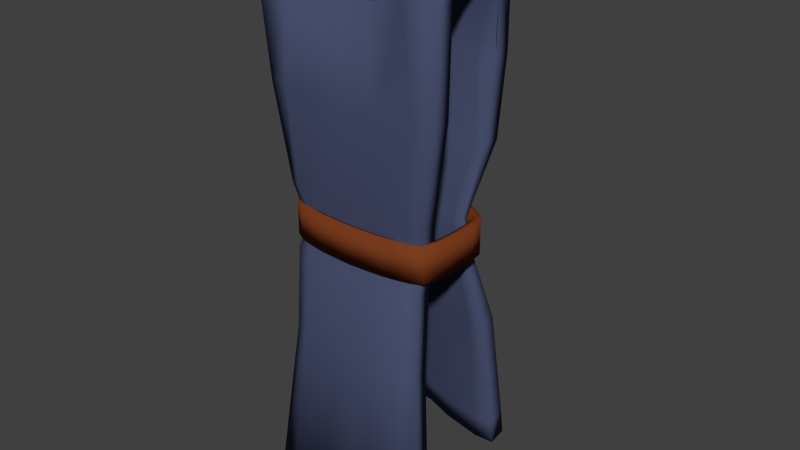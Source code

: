 # Source: robe.blend  (saved by Blender 2.74.0; exported with 4.5.12 LTS)
import bpy
from mathutils import Matrix  # noqa: F401  (used for matrix-valued properties, if any)

bpy.ops.wm.read_factory_settings(use_empty=True)
scene = bpy.context.scene
scene.name = 'Scene'

# ---- collections
col_collection_1 = bpy.data.collections.new('Collection 1'); scene.collection.children.link(col_collection_1)

# ---- materials (node trees are filled in below, after node groups)
mat_marroncuero = bpy.data.materials.new('marroncuero')
mat_marroncuero.alpha_threshold = 0.0
mat_marroncuero.use_transparent_shadow = False
mat_marroncuero.diffuse_color = (0.196, 0.04624, 0.01335, 1.0)
mat_marroncuero.specular_color = (0.2266, 0.1037, 0.03948)
mat_marroncuero.roughness = 0.5
mat_marroncuero.specular_intensity = 0.06989
mat_piel = bpy.data.materials.new('piel')
mat_piel.alpha_threshold = 0.0
mat_piel.use_transparent_shadow = False
mat_piel.diffuse_color = (1.0, 0.554, 0.4193, 1.0)
mat_piel.roughness = 0.5
mat_ojos = bpy.data.materials.new('ojos')
mat_ojos.alpha_threshold = 0.0
mat_ojos.use_transparent_shadow = False
mat_ojos.diffuse_color = (1.0, 1.0, 1.0, 1.0)
mat_ojos.roughness = 0.5
mat_ojos.specular_intensity = 0.0
mat_material_003 = bpy.data.materials.new('Material.003')
mat_material_003.alpha_threshold = 0.0
mat_material_003.use_transparent_shadow = False
mat_material_003.diffuse_color = (0.06859, 0.08348, 0.1626, 1.0)
mat_material_003.specular_color = (0.3436, 0.4196, 1.0)
mat_material_003.roughness = 0.5
mat_material_003.specular_intensity = 0.1398
mat_material_001 = bpy.data.materials.new('Material.001')
mat_material_001.alpha_threshold = 0.0
mat_material_001.use_transparent_shadow = False
mat_material_001.diffuse_color = (0.03522, 0.01578, 0.01228, 1.0)
mat_material_001.roughness = 0.5
mat_material_001.specular_intensity = 0.04301
mat_material_002 = bpy.data.materials.new('Material.002')
mat_material_002.alpha_threshold = 0.0
mat_material_002.use_transparent_shadow = False
mat_material_002.diffuse_color = (0.07324, 0.02587, 0.01211, 1.0)
mat_material_002.specular_color = (0.402, 0.1319, 0.08908)
mat_material_002.roughness = 0.5

# ---- material node trees

# ---- world
world_world = bpy.data.worlds.new('World'); scene.world = world_world
world_world.color = (0.05088, 0.05088, 0.05088)
world_world.use_sun_shadow = False
world_world.sun_shadow_jitter_overblur = 0.0
world_world.cycles.sampling_method = 'MANUAL'
world_world.cycles.sample_map_resolution = 256

# ---- meshes
me_cube_002 = bpy.data.meshes.new('Cube.002')
me_cube_002.from_pydata([(0.0002222, 0.5858, -0.4588), (0.0002222, 0.5858, -0.0504), (0.1969, 0.5686, -0.4588), (0.1969, 0.5686, -0.0504), (0.386, 0.5486, -0.4588), (0.386, 0.5486, -0.0504), (0.5602, 0.5111, -0.4588), (0.5602, 0.5111, -0.0504), (0.713, 0.4348, -0.4588), (0.713, 0.4348, -0.0504), (0.8215, 0.3615, -0.4588), (0.8215, 0.3615, -0.0504), (0.8894, 0.2992, -0.4588), (0.8894, 0.2992, -0.0504), (0.9109, 0.1316, -0.4588), (0.9109, 0.1316, -0.0504), (0.9128, -0.04271, -0.4588), (0.9128, -0.04271, -0.0504), (0.9109, -0.217, -0.4588), (0.9109, -0.217, -0.0504), (0.8894, -0.3846, -0.4588), (0.8894, -0.3846, -0.0504), (0.8384, -0.5284, -0.4588), (0.8384, -0.5284, -0.0504), (0.713, -0.5899, -0.4588), (0.713, -0.5899, -0.0504), (0.5602, -0.6228, -0.4588), (0.5602, -0.6228, -0.0504), (0.386, -0.6495, -0.4588), (0.386, -0.6495, -0.0504), (0.1969, -0.6608, -0.4588), (0.1969, -0.6608, -0.0504), (0.0002217, -0.668, -0.4588), (0.0002217, -0.668, -0.0504), (-0.1964, -0.6608, -0.4588), (-0.1964, -0.6608, -0.0504), (-0.3855, -0.6495, -0.4588), (-0.3855, -0.6495, -0.0504), (-0.5598, -0.6228, -0.4588), (-0.5598, -0.6228, -0.0504), (-0.7072, -0.5899, -0.4588), (-0.7072, -0.5899, -0.0504), (-0.8193, -0.5284, -0.4588), (-0.8193, -0.5284, -0.0504), (-0.8927, -0.3846, -0.4588), (-0.8927, -0.3846, -0.0504), (-0.9142, -0.217, -0.4588), (-0.9142, -0.217, -0.0504), (-0.9161, -0.04271, -0.4588), (-0.9161, -0.04271, -0.0504), (-0.9142, 0.1316, -0.4588), (-0.9142, 0.1316, -0.0504), (-0.8927, 0.2992, -0.4588), (-0.8927, 0.2992, -0.0504), (-0.8239, 0.3615, -0.4588), (-0.8239, 0.3615, -0.0504), (-0.7126, 0.4348, -0.4588), (-0.7126, 0.4348, -0.0504), (-0.5598, 0.5111, -0.4588), (-0.5598, 0.5111, -0.0504), (-0.3855, 0.5486, -0.4588), (-0.3855, 0.5486, -0.0504), (-0.1964, 0.5686, -0.4588), (-0.1964, 0.5686, -0.0504), (0.0002222, 0.5261, -0.4398), (0.0002222, 0.5261, -0.06941), (0.1786, 0.5106, -0.4398), (0.1786, 0.5106, -0.06941), (0.3501, 0.4924, -0.4398), (0.3501, 0.4924, -0.06941), (0.5081, 0.4584, -0.4398), (0.5081, 0.4584, -0.06941), (0.6466, 0.3892, -0.4398), (0.6466, 0.3892, -0.06941), (0.7603, 0.3227, -0.4398), (0.7603, 0.3227, -0.06941), (0.8113, 0.2662, -0.4398), (0.8113, 0.2662, -0.06941), (0.8306, 0.1142, -0.4398), (0.8306, 0.1142, -0.06941), (0.8322, -0.04386, -0.4398), (0.8322, -0.04386, -0.06941), (0.8306, -0.2019, -0.4398), (0.8306, -0.2019, -0.06941), (0.8112, -0.3539, -0.4398), (0.8112, -0.3539, -0.06941), (0.7603, -0.4843, -0.4398), (0.7603, -0.4843, -0.06941), (0.6466, -0.5401, -0.4398), (0.6466, -0.5401, -0.06941), (0.5081, -0.5699, -0.4398), (0.5081, -0.5699, -0.06941), (0.3501, -0.5942, -0.4398), (0.3501, -0.5942, -0.06941), (0.1786, -0.6044, -0.4398), (0.1786, -0.6044, -0.06941), (0.0002217, -0.611, -0.4398), (0.0002217, -0.611, -0.06941), (-0.1781, -0.6044, -0.4398), (-0.1781, -0.6044, -0.06941), (-0.3496, -0.5942, -0.4398), (-0.3496, -0.5942, -0.06941), (-0.5077, -0.5699, -0.4398), (-0.5077, -0.5699, -0.06941), (-0.6462, -0.5401, -0.4398), (-0.6462, -0.5401, -0.06941), (-0.7468, -0.4843, -0.4398), (-0.7468, -0.4843, -0.06941), (-0.8137, -0.3539, -0.4398), (-0.8137, -0.3539, -0.06941), (-0.8331, -0.2019, -0.4398), (-0.8331, -0.2019, -0.06941), (-0.8347, -0.04386, -0.4398), (-0.8347, -0.04386, -0.06941), (-0.8331, 0.1142, -0.4398), (-0.8331, 0.1142, -0.06941), (-0.8138, 0.2662, -0.4398), (-0.8138, 0.2662, -0.06941), (-0.7599, 0.3227, -0.4398), (-0.7599, 0.3227, -0.06941), (-0.6462, 0.3892, -0.4398), (-0.6462, 0.3892, -0.06941), (-0.5077, 0.4584, -0.4398), (-0.5077, 0.4584, -0.06941), (-0.3496, 0.4924, -0.4398), (-0.3496, 0.4924, -0.06941), (-0.1781, 0.5106, -0.4398), (-0.1781, 0.5106, -0.06941), (-0.7955, -0.6205, -1.516), (0.8009, -0.596, -1.552), (-1.049, -0.6917, 2.291), (1.099, -0.706, 2.316), (-0.2663, -0.7124, -1.518), (0.2731, -0.7443, -1.523), (0.345, -0.7328, 2.228), (-0.2921, -0.7055, 2.242), (-0.7363, -0.5073, -0.2197), (0.7697, -0.47, -0.2532), (-0.229, -0.5307, -0.23), (0.2983, -0.5337, -0.2383), (0.001509, -0.7334, -1.519), (0.02607, -0.7243, 2.207), (0.03425, -0.5213, -0.2335), (-0.6772, -0.6821, 2.322), (-0.6397, -0.6758, -1.516), (-0.5971, -0.5257, -0.2246), (0.6464, -0.7104, -1.537), (0.7266, -0.738, 2.347), (0.6593, -0.5167, -0.2476), (0.8679, -0.5955, 0.1441), (-0.2766, -0.661, 0.1487), (0.3111, -0.6514, 0.1382), (-0.8117, -0.5917, 0.1628), (0.01885, -0.64, 0.1349), (-0.6737, -0.6528, 0.1743), (0.7155, -0.6424, 0.1619), (-1.028, -0.758, -3.503), (-0.3501, -0.7746, -3.516), (0.2891, -0.7583, -3.525), (-0.01467, -0.8198, -3.518), (-0.8185, -0.7756, -3.507), (0.6034, -0.7512, -3.535), (-0.7436, -0.5116, -0.4039), (0.7655, -0.4624, -0.4356), (-0.2345, -0.5345, -0.4125), (0.2962, -0.5402, -0.4199), (0.03091, -0.5316, -0.4153), (-0.5987, -0.526, -0.4081), (0.655, -0.5177, -0.4296), (-0.9253, 0.2736, 2.711), (0.887, 0.2834, 2.735), (-0.811, 0.2137, 2.877), (0.7285, 0.2286, 2.833), (1.03, -0.6403, 1.207), (-0.3117, -0.7009, 1.203), (0.3599, -0.6841, 1.19), (0.02476, -0.7242, 1.166), (-0.7727, -0.6701, 1.24), (0.8131, -0.6774, 1.236), (-0.9602, -0.6574, 1.212), (0.7871, -0.6491, 2.658), (1.017, -0.5719, 2.644), (-1.023, -0.585, 2.624), (-0.7434, -0.6458, 2.669), (-0.9056, 0.5687, 2.683), (0.8714, 0.5623, 2.738), (-0.7369, 0.5564, 2.792), (0.6704, 0.5525, 2.795), (-0.03921, 0.8438, 2.654), (-0.9795, 0.6396, -1.354), (0.838, 0.6526, -1.377), (-0.9037, 0.6806, 2.6), (0.8547, 0.6877, 2.641), (-0.3935, 0.7735, -1.309), (0.2328, 0.7091, -1.345), (-0.8162, 0.3486, -0.1035), (0.6839, 0.3419, -0.1263), (-0.2973, 0.5061, -0.1255), (0.2277, 0.4695, -0.1334), (-0.07592, 0.7569, -1.328), (-0.03369, 0.4913, -0.1307), (0.7063, 0.8726, 2.569), (-0.8111, 0.6809, -1.337), (-0.6711, 0.4251, -0.1137), (0.6503, 0.6839, -1.364), (-0.01539, 0.8617, 2.493), (0.5371, 0.4245, -0.1316), (0.781, 0.6766, 0.6391), (-0.3513, 0.7201, 0.6139), (0.2535, 0.5961, 0.6078), (-0.9155, 0.6833, 0.6432), (-0.04196, 0.6827, 0.599), (-0.7709, 0.7221, 0.6448), (0.6476, 0.6987, 0.6445), (0.6975, 0.766, -2.658), (-0.8633, 0.7852, -2.623), (-0.08353, 0.922, -2.587), (0.2483, 0.8323, -2.628), (-0.4374, 0.9525, -2.571), (0.9214, 0.7848, -2.659), (-1.072, 0.742, -2.639), (-0.8215, 0.3356, -0.4776), (0.7182, 0.3926, -0.5043), (-0.3052, 0.5081, -0.4942), (0.2246, 0.4689, -0.5117), (-0.03897, 0.4894, -0.5027), (-0.6785, 0.4215, -0.4822), (0.5769, 0.4662, -0.5052), (0.7871, 0.7844, 1.513), (-0.3239, 0.8038, 1.473), (0.2878, 0.7333, 1.455), (-0.02105, 0.7823, 1.451), (-0.7573, 0.8151, 1.527), (0.6651, 0.6469, 1.52), (-0.9056, 0.7971, 1.513), (-0.7289, 0.7879, 2.466), (0.6863, -0.7424, 2.4), (0.7735, 0.2187, 2.619), (0.7536, -0.6197, 2.556), (0.8813, -0.5938, -3.558), (0.3489, 0.9045, 2.496), (-0.3791, 0.8951, 2.462), (-0.7879, -0.4208, -1.532), (0.7743, -0.405, -1.56), (-1.047, -0.4909, 2.278), (1.093, -0.5065, 2.293), (-0.2641, -0.512, -1.536), (0.2714, -0.5438, -1.541), (0.3439, -0.5318, 2.235), (-0.2896, -0.5044, 2.242), (-0.7292, -0.3068, -0.2198), (0.7589, -0.2705, -0.2473), (-0.2294, -0.3295, -0.2329), (0.2983, -0.3326, -0.2428), (0.002264, -0.5331, -1.538), (0.02634, -0.523, 2.21), (0.03433, -0.3201, -0.239), (-0.6753, -0.481, 2.319), (-0.635, -0.4755, -1.532), (-0.5939, -0.3246, -0.2254), (0.6315, -0.5127, -1.548), (0.7217, -0.5371, 2.342), (0.6533, -0.316, -0.2463), (0.8593, -0.3956, 0.1524), (-0.2763, -0.4598, 0.1533), (0.3106, -0.4502, 0.142), (-0.8034, -0.3917, 0.1694), (0.01839, -0.4389, 0.1402), (-0.6685, -0.452, 0.179), (0.7103, -0.4417, 0.1678), (-1.02, -0.5581, -3.518), (-0.3472, -0.5736, -3.524), (0.2862, -0.5572, -3.529), (-0.01421, -0.6186, -3.525), (-0.8134, -0.5751, -3.519), (0.585, -0.5542, -3.533), (-0.7374, -0.3109, -0.4057), (0.7502, -0.2646, -0.4343), (-0.2337, -0.3334, -0.4193), (0.2957, -0.3393, -0.4298), (0.03162, -0.3306, -0.4258), (-0.5951, -0.325, -0.4112), (0.6461, -0.3176, -0.4332), (-0.8995, 0.261, 2.543), (0.8719, 0.2815, 2.537), (-0.7851, 0.2009, 2.718), (0.6907, 0.2052, 2.667), (1.023, -0.4398, 1.217), (-0.3098, -0.4998, 1.208), (0.3586, -0.4831, 1.199), (0.02451, -0.5231, 1.174), (-0.7696, -0.4691, 1.245), (0.8094, -0.4766, 1.246), (-0.956, -0.4565, 1.219), (0.7601, -0.473, 2.623), (1.004, -0.4422, 2.494), (-1.007, -0.4594, 2.495), (-0.7318, -0.4777, 2.595), (-0.8872, 0.4486, 2.528), (0.8614, 0.486, 2.554), (-0.7229, 0.4167, 2.651), (0.6637, 0.4465, 2.625), (-0.03614, 0.6866, 2.529), (-0.9682, 0.447, -1.406), (0.8328, 0.4585, -1.429), (-0.895, 0.4963, 2.522), (0.8513, 0.5137, 2.541), (-0.3907, 0.5841, -1.377), (0.2278, 0.5171, -1.404), (-0.8101, 0.2699, -0.07781), (0.6877, 0.2582, -0.09891), (-0.299, 0.3059, -0.1057), (0.2274, 0.2688, -0.1179), (-0.08122, 0.5679, -1.396), (-0.03742, 0.291, -0.1134), (0.7017, 0.6825, 2.503), (-0.8005, 0.4899, -1.396), (-0.6607, 0.3181, -0.09127), (0.646, 0.4901, -1.418), (-0.01567, 0.6717, 2.426), (0.5403, 0.3188, -0.1104), (0.7848, 0.4759, 0.6499), (-0.353, 0.5196, 0.6294), (0.2516, 0.3951, 0.6159), (-0.9072, 0.4842, 0.6642), (-0.04712, 0.4823, 0.6132), (-0.7663, 0.5221, 0.6638), (0.6502, 0.4978, 0.6524), (0.6943, 0.5626, -2.699), (-0.8513, 0.5855, -2.674), (-0.09032, 0.7241, -2.648), (0.2408, 0.6308, -2.676), (-0.4316, 0.7548, -2.633), (0.9197, 0.5815, -2.701), (-1.062, 0.5404, -2.684), (-0.8169, 0.2567, -0.4702), (0.7142, 0.2443, -0.4933), (-0.3057, 0.3069, -0.4934), (0.2233, 0.2677, -0.5067), (-0.04201, 0.2883, -0.5019), (-0.6664, 0.315, -0.4774), (0.5676, 0.2895, -0.4959), (0.7921, 0.5836, 1.516), (-0.3246, 0.6028, 1.482), (0.2846, 0.533, 1.474), (-0.02465, 0.5819, 1.467), (-0.7517, 0.6144, 1.528), (0.6662, 0.446, 1.531), (-0.8966, 0.5971, 1.51), (-0.7214, 0.597, 2.405), (0.6689, -0.5476, 2.372), (0.7442, 0.1865, 2.821), (0.7176, -0.4744, 2.701), (0.844, -0.409, -3.552), (0.3455, 0.7142, 2.431), (-0.3754, 0.702, 2.406), (0.9519, -0.1442, 2.75), (0.7578, -0.2103, 2.805), (0.7635, -0.2005, 2.648), (0.9379, -0.08038, 2.576), (0.7254, -0.1339, 2.68), (0.7309, -0.144, 2.795), (-0.7772, -0.2161, 2.845), (-0.9743, -0.1557, 2.739), (-0.7585, -0.1384, 2.696), (-0.9531, -0.0992, 2.568), (0.2366, 0.9133, -2.953), (0.6763, 0.8484, -2.982), (-1.056, 0.8249, -2.964), (-0.8514, 0.8672, -2.948), (0.8953, 0.8668, -2.983), (-0.4346, 1.031, -2.897), (-0.08821, 1.001, -2.913), (0.2292, 0.7161, -3.0), (0.6731, 0.6493, -3.023), (-1.046, 0.6276, -3.008), (-0.8396, 0.6717, -2.998), (0.8937, 0.6678, -3.025), (-0.4288, 0.8374, -2.958), (-0.09485, 0.8074, -2.973), (-0.7625, -0.5864, -0.5761), (0.7784, -0.5462, -0.6094), (-0.246, -0.6344, -0.5826), (0.2878, -0.6496, -0.5891), (0.02022, -0.6401, -0.5848), (-0.6136, -0.6156, -0.579), (0.6519, -0.623, -0.6001), (-0.7558, -0.3861, -0.5833), (0.7589, -0.3509, -0.6116), (-0.2447, -0.4335, -0.5932), (0.2869, -0.4488, -0.6018), (0.02095, -0.4394, -0.5982), (-0.6096, -0.4149, -0.5869), (0.6408, -0.4238, -0.6066)], [], [(0, 1, 3, 2), (2, 3, 5, 4), (4, 5, 7, 6), (6, 7, 9, 8), (8, 9, 11, 10), (10, 11, 13, 12), (12, 13, 15, 14), (14, 15, 17, 16), (16, 17, 19, 18), (18, 19, 21, 20), (20, 21, 23, 22), (22, 23, 25, 24), (24, 25, 27, 26), (26, 27, 29, 28), (28, 29, 31, 30), (30, 31, 33, 32), (32, 33, 35, 34), (34, 35, 37, 36), (36, 37, 39, 38), (38, 39, 41, 40), (40, 41, 43, 42), (42, 43, 45, 44), (44, 45, 47, 46), (46, 47, 49, 48), (48, 49, 51, 50), (50, 51, 53, 52), (52, 53, 55, 54), (54, 55, 57, 56), (56, 57, 59, 58), (58, 59, 61, 60), (62, 63, 1, 0), (60, 61, 63, 62), (64, 66, 67, 65), (66, 68, 69, 67), (68, 70, 71, 69), (70, 72, 73, 71), (72, 74, 75, 73), (74, 76, 77, 75), (76, 78, 79, 77), (78, 80, 81, 79), (80, 82, 83, 81), (82, 84, 85, 83), (84, 86, 87, 85), (86, 88, 89, 87), (88, 90, 91, 89), (90, 92, 93, 91), (92, 94, 95, 93), (94, 96, 97, 95), (96, 98, 99, 97), (98, 100, 101, 99), (100, 102, 103, 101), (102, 104, 105, 103), (104, 106, 107, 105), (106, 108, 109, 107), (108, 110, 111, 109), (110, 112, 113, 111), (112, 114, 115, 113), (114, 116, 117, 115), (116, 118, 119, 117), (118, 120, 121, 119), (120, 122, 123, 121), (122, 124, 125, 123), (126, 64, 65, 127), (124, 126, 127, 125), (58, 122, 120, 56), (7, 71, 73, 9), (17, 81, 83, 19), (4, 68, 66, 2), (27, 91, 93, 29), (14, 78, 76, 12), (37, 101, 103, 39), (24, 88, 86, 22), (47, 111, 113, 49), (57, 121, 123, 59), (34, 98, 96, 32), (44, 108, 106, 42), (54, 118, 116, 52), (3, 67, 69, 5), (0, 64, 126, 62), (13, 77, 79, 15), (23, 87, 89, 25), (10, 74, 72, 8), (33, 97, 99, 35), (20, 84, 82, 18), (43, 107, 109, 45), (53, 117, 119, 55), (30, 94, 92, 28), (63, 127, 65, 1), (40, 104, 102, 38), (50, 114, 112, 48), (60, 124, 122, 58), (9, 73, 75, 11), (19, 83, 85, 21), (6, 70, 68, 4), (29, 93, 95, 31), (16, 80, 78, 14), (39, 103, 105, 41), (2, 66, 64, 0), (26, 90, 88, 24), (49, 113, 115, 51), (59, 123, 125, 61), (36, 100, 98, 34), (46, 110, 108, 44), (56, 120, 118, 54), (5, 69, 71, 7), (15, 79, 81, 17), (1, 65, 67, 3), (25, 89, 91, 27), (35, 99, 101, 37), (12, 76, 74, 10), (22, 86, 84, 20), (45, 109, 111, 47), (55, 119, 121, 57), (32, 96, 94, 30), (42, 106, 104, 40), (52, 116, 114, 50), (62, 126, 124, 60), (11, 75, 77, 13), (21, 85, 87, 23), (8, 72, 70, 6), (31, 95, 97, 33), (18, 82, 80, 16), (41, 105, 107, 43), (28, 92, 90, 26), (51, 115, 117, 53), (61, 125, 127, 63), (38, 102, 100, 36), (48, 112, 110, 46), (178, 173, 131, 147), (177, 174, 135, 143), (176, 175, 134, 141), (166, 165, 139, 142), (167, 164, 138, 145), (168, 163, 137, 148), (164, 166, 142, 138), (174, 176, 141, 135), (162, 167, 145, 136), (179, 177, 143, 130), (165, 168, 148, 139), (175, 178, 147, 134), (139, 148, 155, 151), (136, 145, 154, 152), (138, 142, 153, 150), (142, 139, 151, 153), (145, 138, 150, 154), (148, 137, 149, 155), (146, 133, 158, 161), (144, 128, 156, 160), (140, 132, 157, 159), (133, 140, 159, 158), (132, 144, 160, 157), (383, 386, 168, 165), (380, 385, 167, 162), (382, 384, 166, 164), (386, 381, 163, 168), (385, 382, 164, 167), (384, 383, 165, 166), (357, 356, 170, 172), (363, 362, 171, 169), (151, 155, 178, 175), (152, 154, 177, 179), (150, 153, 176, 174), (153, 151, 175, 176), (154, 150, 174, 177), (155, 149, 173, 178), (147, 131, 181, 180), (130, 143, 183, 182), (172, 170, 185, 187), (169, 171, 186, 184), (185, 192, 201, 240, 205, 188, 187), (225, 200, 198, 224), (226, 203, 197, 223), (227, 206, 196, 222), (223, 197, 200, 225), (221, 195, 203, 226), (191, 235, 232, 234), (224, 198, 206, 227), (198, 209, 213, 206), (195, 210, 212, 203), (197, 208, 211, 200), (200, 211, 209, 198), (203, 212, 208, 197), (206, 213, 207, 196), (204, 214, 217, 194), (190, 219, 214, 204), (199, 216, 218, 193), (202, 215, 220, 189), (194, 217, 216, 199), (193, 218, 215, 202), (194, 224, 227, 204), (189, 221, 226, 202), (193, 223, 225, 199), (204, 227, 222, 190), (202, 226, 223, 193), (199, 225, 224, 194), (209, 230, 233, 213), (210, 234, 232, 212), (208, 229, 231, 211), (211, 231, 230, 209), (212, 232, 229, 208), (213, 233, 228, 207), (186, 188, 205, 241, 235, 191, 184), (228, 233, 201, 192), (230, 231, 205, 240), (240, 201, 233, 230), (147, 180, 238, 236), (357, 172, 237, 358), (129, 146, 161, 239), (229, 232, 235, 241), (241, 205, 231, 229), (261, 245, 287, 292), (257, 249, 288, 291), (255, 248, 289, 290), (256, 253, 279, 280), (259, 252, 278, 281), (262, 251, 277, 282), (252, 256, 280, 278), (249, 255, 290, 288), (250, 259, 281, 276), (244, 257, 291, 293), (253, 262, 282, 279), (248, 261, 292, 289), (265, 269, 262, 253), (266, 268, 259, 250), (264, 267, 256, 252), (267, 265, 253, 256), (268, 264, 252, 259), (269, 263, 251, 262), (275, 272, 247, 260), (274, 270, 242, 258), (273, 271, 246, 254), (272, 273, 254, 247), (271, 274, 258, 246), (390, 393, 260, 247), (387, 392, 258, 242), (389, 391, 254, 246), (393, 388, 243, 260), (392, 389, 246, 258), (391, 390, 247, 254), (360, 359, 295, 294), (365, 364, 297, 296), (289, 292, 269, 265), (293, 291, 268, 266), (288, 290, 267, 264), (290, 289, 265, 267), (291, 288, 264, 268), (292, 287, 263, 269), (294, 295, 245, 261), (296, 297, 257, 244), (301, 299, 284, 286), (298, 300, 285, 283), (301, 302, 319, 354, 315, 306, 299), (338, 312, 314, 339), (337, 311, 317, 340), (336, 310, 320, 341), (339, 314, 311, 337), (340, 317, 309, 335), (348, 346, 349, 305), (341, 320, 312, 338), (320, 327, 323, 312), (317, 326, 324, 309), (314, 325, 322, 311), (312, 323, 325, 314), (311, 322, 326, 317), (310, 321, 327, 320), (308, 331, 328, 318), (318, 328, 333, 304), (307, 332, 330, 313), (303, 334, 329, 316), (313, 330, 331, 308), (316, 329, 332, 307), (318, 341, 338, 308), (316, 340, 335, 303), (313, 339, 337, 307), (304, 336, 341, 318), (307, 337, 340, 316), (308, 338, 339, 313), (327, 347, 344, 323), (326, 346, 348, 324), (325, 345, 343, 322), (323, 344, 345, 325), (322, 343, 346, 326), (321, 342, 347, 327), (298, 305, 349, 355, 319, 302, 300), (306, 315, 347, 342), (354, 319, 345, 344), (344, 347, 315, 354), (350, 352, 294, 261), (361, 351, 286, 360), (353, 275, 260, 243), (355, 349, 346, 343), (343, 345, 319, 355), (380, 162, 276, 387), (131, 173, 287, 245), (134, 147, 261, 248), (135, 141, 255, 249), (136, 152, 266, 250), (137, 163, 277, 251), (141, 134, 248, 255), (143, 135, 249, 257), (149, 137, 251, 263), (152, 179, 293, 266), (157, 160, 274, 271), (158, 159, 273, 272), (159, 157, 271, 273), (160, 156, 270, 274), (161, 158, 272, 275), (156, 128, 242, 270), (162, 136, 250, 276), (381, 129, 243, 388), (356, 181, 295, 359), (130, 182, 296, 244), (362, 183, 297, 364), (173, 149, 263, 287), (179, 130, 244, 293), (181, 131, 245, 295), (363, 169, 283, 365), (183, 143, 257, 297), (172, 187, 301, 286), (185, 170, 284, 299), (169, 184, 298, 283), (186, 171, 285, 300), (187, 188, 302, 301), (188, 186, 300, 302), (221, 189, 303, 335), (228, 192, 306, 342), (210, 195, 309, 324), (222, 196, 310, 336), (196, 207, 321, 310), (234, 210, 324, 348), (333, 328, 374, 377), (219, 190, 304, 333), (330, 332, 378, 379), (332, 329, 376, 378), (331, 330, 379, 373), (219, 333, 377, 370), (334, 220, 368, 375), (189, 220, 334, 303), (195, 221, 335, 309), (190, 222, 336, 304), (207, 228, 342, 321), (191, 234, 348, 305), (192, 185, 299, 306), (184, 191, 305, 298), (236, 238, 352, 350), (358, 237, 351, 361), (239, 161, 275, 353), (147, 236, 350, 261), (237, 172, 286, 351), (129, 239, 353, 243), (238, 358, 361, 352), (170, 356, 359, 284), (352, 361, 360, 294), (286, 284, 359, 360), (180, 357, 358, 238), (180, 181, 356, 357), (182, 363, 365, 296), (171, 362, 364, 285), (283, 285, 364, 365), (182, 183, 362, 363), (366, 367, 374, 373), (368, 369, 376, 375), (367, 370, 377, 374), (371, 372, 379, 378), (369, 371, 378, 376), (372, 366, 373, 379), (329, 334, 375, 376), (328, 331, 373, 374), (216, 217, 366, 372), (215, 218, 371, 369), (218, 216, 372, 371), (214, 219, 370, 367), (220, 215, 369, 368), (217, 214, 367, 366), (163, 381, 388, 277), (128, 380, 387, 242), (280, 279, 390, 391), (281, 278, 389, 392), (282, 277, 388, 393), (278, 280, 391, 389), (276, 281, 392, 387), (279, 282, 393, 390), (140, 133, 383, 384), (144, 132, 382, 385), (146, 129, 381, 386), (132, 140, 384, 382), (128, 144, 385, 380), (133, 146, 386, 383)])
me_cube_002.polygons.foreach_set('use_smooth', [True] * 388)
me_cube_002.polygons.foreach_set('material_index', [0, 0, 0, 0, 0, 0, 0, 0, 0, 0, 0, 0, 0, 0, 0, 0, 0, 0, 0, 0, 0, 0, 0, 0, 0, 0, 0, 0, 0, 0, 0, 0, 0, 0, 0, 0, 0, 0, 0, 0, 0, 0, 0, 0, 0, 0, 0, 0, 0, 0, 0, 0, 0, 0, 0, 0, 0, 0, 0, 0, 0, 0, 0, 0, 0, 0, 0, 0, 0, 0, 0, 0, 0, 0, 0, 0, 0, 0, 0, 0, 0, 0, 0, 0, 0, 0, 0, 0, 0, 0, 0, 0, 0, 0, 0, 0, 0, 0, 0, 0, 0, 0, 0, 0, 0, 0, 0, 0, 0, 0, 0, 0, 0, 0, 0, 0, 0, 0, 0, 0, 0, 0, 0, 0, 0, 0, 0, 0, 3, 3, 3, 3, 3, 3, 3, 3, 3, 3, 3, 3, 3, 3, 3, 3, 3, 3, 3, 3, 3, 3, 3, 3, 3, 3, 3, 3, 3, 3, 3, 3, 3, 3, 3, 3, 3, 3, 3, 3, 3, 3, 3, 3, 3, 3, 3, 3, 3, 3, 3, 3, 3, 3, 3, 3, 3, 3, 3, 3, 3, 3, 3, 3, 3, 3, 3, 3, 3, 3, 3, 3, 3, 3, 3, 3, 3, 3, 3, 3, 3, 3, 3, 3, 3, 3, 3, 3, 3, 3, 3, 3, 3, 3, 3, 3, 3, 3, 3, 3, 3, 3, 3, 3, 3, 3, 3, 3, 3, 3, 3, 3, 3, 3, 3, 3, 3, 3, 3, 3, 3, 3, 3, 3, 3, 3, 3, 3, 3, 3, 3, 3, 3, 3, 3, 3, 3, 3, 3, 3, 3, 3, 3, 3, 3, 3, 3, 3, 3, 3, 3, 3, 3, 3, 3, 3, 3, 3, 3, 3, 3, 3, 3, 3, 3, 3, 3, 3, 3, 3, 3, 3, 3, 3, 3, 3, 3, 3, 3, 3, 3, 3, 3, 3, 3, 3, 3, 3, 3, 3, 3, 3, 3, 3, 3, 3, 3, 3, 3, 3, 3, 3, 3, 3, 3, 3, 3, 3, 3, 3, 3, 3, 3, 3, 3, 3, 3, 3, 3, 3, 3, 3, 3, 3, 3, 3, 3, 3, 3, 3, 3, 3, 3, 3, 3, 3, 3, 3, 3, 3, 3, 3, 3, 3, 3, 3, 3, 3, 3, 3, 3, 3, 3, 3, 3, 3, 3, 3, 3, 3])
me_cube_002.materials.append(mat_marroncuero)
me_cube_002.materials.append(mat_piel)
me_cube_002.materials.append(mat_ojos)
me_cube_002.materials.append(mat_material_003)
me_cube_002.materials.append(mat_material_001)
me_cube_002.materials.append(mat_material_002)
me_cube_002.use_remesh_preserve_volume = False
me_cube_002.use_remesh_preserve_attributes = False
me_cube_002.use_mirror_vertex_groups = False
me_cube_002.update()

# ---- objects
ob_tunica = bpy.data.objects.new('tunica', me_cube_002)

# ---- transforms, parenting, visibility, modifiers, constraints
ob_tunica.location = (0.03445, 0.1392, 8.824)
ob_tunica.lineart.crease_threshold = 0.0
_vg = ob_tunica.vertex_groups.new(name='coxis')
_vg = ob_tunica.vertex_groups.new(name='abdomen')
_vg = ob_tunica.vertex_groups.new(name='torax')
_vg = ob_tunica.vertex_groups.new(name='hombroi')
_vg = ob_tunica.vertex_groups.new(name='bicepsi')
_vg = ob_tunica.vertex_groups.new(name='antebrazoi')
_vg = ob_tunica.vertex_groups.new(name='manoi')
_vg = ob_tunica.vertex_groups.new(name='hombrod')
_vg = ob_tunica.vertex_groups.new(name='bicepsd')
_vg = ob_tunica.vertex_groups.new(name='antebrazod')
_vg = ob_tunica.vertex_groups.new(name='manod')
_vg = ob_tunica.vertex_groups.new(name='cabeza')
_vg = ob_tunica.vertex_groups.new(name='caderai')
_vg = ob_tunica.vertex_groups.new(name='femuri')
_vg = ob_tunica.vertex_groups.new(name='tibiai')
_vg = ob_tunica.vertex_groups.new(name='piei')
_vg = ob_tunica.vertex_groups.new(name='caderad')
_vg = ob_tunica.vertex_groups.new(name='femurd')
_vg = ob_tunica.vertex_groups.new(name='tibiad')
_vg = ob_tunica.vertex_groups.new(name='pied')

# ---- collection membership
col_collection_1.objects.link(ob_tunica)

# ---- scene / render settings (as saved in the file)
scene.frame_start = 1; scene.frame_end = 30; scene.frame_set(6)
scene.render.engine = 'BLENDER_EEVEE_NEXT'
scene.render.resolution_percentage = 50
scene.render.dither_intensity = 0.0
scene.cycles.use_denoising = False
scene.cycles.samples = 10
scene.cycles.sampling_pattern = 'TABULATED_SOBOL'
scene.cycles.light_sampling_threshold = 0.0
scene.cycles.use_adaptive_sampling = False
scene.cycles.use_light_tree = False
scene.cycles.blur_glossy = 0.0
scene.cycles.pixel_filter_type = 'GAUSSIAN'
scene.cycles.sample_clamp_indirect = 0.0
scene.view_settings.view_transform = 'Standard'
bpy.context.view_layer.update()

# ---- added for rendering (the .blend has no active camera and no usable light): camera, sun
cam_auto = bpy.data.cameras.new('AutoCamera')
cam_auto.lens = 50.0
cam_auto.sensor_width = 36.0
cam_auto.clip_end = 1000.0
ob_auto_camera = bpy.data.objects.new('AutoCamera', cam_auto)
scene.collection.objects.link(ob_auto_camera)
ob_auto_camera.location = (6.56101, -7.57082, 13.6943)
ob_auto_camera.rotation_euler = (1.09748, -7.21219e-08, 0.694738)
scene.camera = ob_auto_camera
light_auto_sun = bpy.data.lights.new('AutoSun', 'SUN')
light_auto_sun.energy = 3.0
light_auto_sun.angle = 0.0523599
ob_auto_sun = bpy.data.objects.new('AutoSun', light_auto_sun)
scene.collection.objects.link(ob_auto_sun)
ob_auto_sun.rotation_euler = (0.872665, 0.174533, 0.523599)
bpy.context.view_layer.update()
